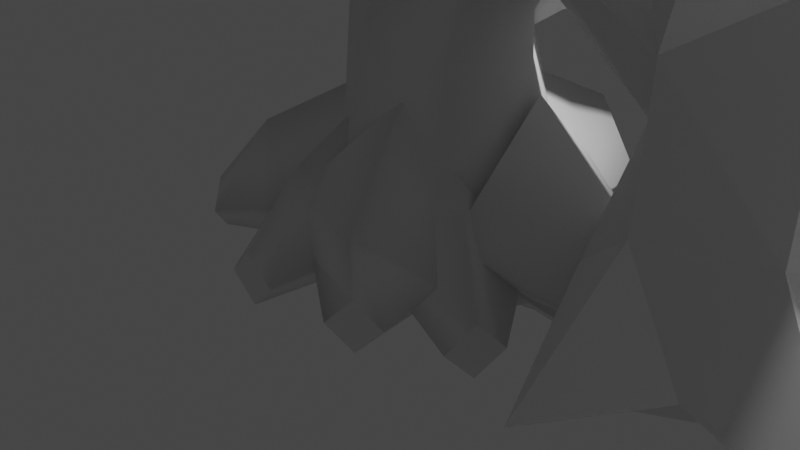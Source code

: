 # Source: Troncs.blend  (saved by Blender 3.0.42; exported with 4.5.12 LTS)
import bpy
from mathutils import Matrix  # noqa: F401  (used for matrix-valued properties, if any)

bpy.ops.wm.read_factory_settings(use_empty=True)
scene = bpy.context.scene
scene.name = 'Scene'

# ---- collections
col_collection = bpy.data.collections.new('Collection'); scene.collection.children.link(col_collection)
col_branques = bpy.data.collections.new('Branques'); col_collection.children.link(col_branques)
col_branques_001 = bpy.data.collections.new('Branques.001'); col_collection.children.link(col_branques_001)

# ---- node groups
ng_geometry_nodes = bpy.data.node_groups.new('Geometry Nodes', 'GeometryNodeTree')
_s = ng_geometry_nodes.interface.new_socket(name='Geometry', in_out='OUTPUT', socket_type='NodeSocketGeometry')
_s = ng_geometry_nodes.interface.new_socket(name='Geometry', in_out='INPUT', socket_type='NodeSocketGeometry')
ng_geometry_nodes.is_modifier = True
# nodes of 'Geometry Nodes' reference scene objects; filled in after objects exist
ng_geometry_nodes_001 = bpy.data.node_groups.new('Geometry Nodes.001', 'GeometryNodeTree')
_s = ng_geometry_nodes_001.interface.new_socket(name='Geometry', in_out='OUTPUT', socket_type='NodeSocketGeometry')
_s = ng_geometry_nodes_001.interface.new_socket(name='Geometry', in_out='INPUT', socket_type='NodeSocketGeometry')
ng_geometry_nodes_001.is_modifier = True
# nodes of 'Geometry Nodes.001' reference scene objects; filled in after objects exist

# ---- world
world_world = bpy.data.worlds.new('World'); scene.world = world_world
world_world.use_nodes = True; world_world.node_tree.nodes.clear()
_N = world_world.node_tree.nodes; _L = world_world.node_tree.links
n0 = _N.new('ShaderNodeOutputWorld'); n0.name = 'World Output'; n0.location = (300, 300)
n1 = _N.new('ShaderNodeBackground'); n1.name = 'Background'; n1.location = (10, 300)
n1.inputs[0].default_value = (0.05088, 0.05088, 0.05088, 1.0)
_L.new(n1.outputs[0], n0.inputs[0])
n0.is_active_output = True
world_world.color = (0.05088, 0.05088, 0.05088)
world_world.use_sun_shadow = False
world_world.sun_shadow_jitter_overblur = 0.0

# ---- cameras
cam_camera = bpy.data.cameras.new('Camera')
cam_camera.clip_end = 100.0
cam_camera.ortho_scale = 7.314

# ---- lights
light_light = bpy.data.lights.new('Light', 'POINT')
light_light.transmission_factor = 0.0
light_light.energy = 1000.0
light_light.shadow_soft_size = 0.1
light_light.shadow_maximum_resolution = 0.006
light_light.use_absolute_resolution = True

# ---- meshes
me_cylinder = bpy.data.meshes.new('Cylinder')
me_cylinder.from_pydata([(0.1063, -3.689e-07, -1.084), (0.6859, -3.875e-07, -0.789), (1.0, -4.47e-07, 4.371e-08), (-8.742e-08, -5.225e-07, 1.0), (-0.7071, -5.004e-07, 0.7071), (-8.825e-09, 1.028, 8.465e-08), (-1.0, -4.47e-07, -1.192e-08), (-0.7071, -3.936e-07, -0.7071), (0.3296, 1.028, -0.3296), (6.686e-10, 1.028, -0.4662), (0.4662, 1.028, 1.05e-07), (0.3296, 1.028, 0.3296), (-4.008e-08, 1.028, 0.4662), (-0.3296, 1.028, 0.3296), (-0.4662, 1.028, 7.909e-08), (-0.3296, 1.028, -0.3296), (0.1063, 0.9192, -1.084), (0.6859, 0.7457, -0.789), (1.0, 0.7457, 1e-07), (0.7071, 0.7457, 0.7071), (-8.742e-08, 0.7457, 1.0), (-0.7071, 0.9637, 0.7071), (-1.0, 0.9637, 6.083e-08), (-0.7071, 0.9192, -0.7071), (-0.9078, 0.7456, -1.192), (-0.9078, -3.571e-07, -1.192), (-0.2007, -3.35e-07, -1.485), (-0.2007, 0.7456, -1.485), (-1.261, 0.6918, 0.9367), (-1.261, -5.178e-07, 0.9367), (-1.554, -4.644e-07, 0.2296), (-1.554, 0.6918, 0.2296), (1.247, 0.5827, 0.5983), (1.247, -4.922e-07, 0.5983), (1.102, -5.303e-07, 1.102), (1.102, 0.5827, 1.102), (0.5708, -5.424e-07, 1.263), (0.5708, 0.5827, 1.263), (1.201, 0.4233, -0.8095), (1.201, -3.822e-07, -0.8095), (1.388, -4.228e-07, -0.321), (1.388, 0.4233, -0.321), (0.1063, -0.06663, -1.084), (0.6859, -0.06663, -0.789), (1.0, -0.06663, 3.868e-08), (0.7071, -0.06663, 0.7071), (1.247, -0.06663, 0.5983), (-8.742e-08, -0.06663, 1.0), (-0.7071, -0.06663, 0.7071), (-1.0, -0.06663, -1.696e-08), (-0.7071, -0.06663, -0.7071), (-0.9078, -0.06663, -1.192), (-0.2007, -0.06663, -1.485), (-1.261, -0.06663, 0.9367), (-1.554, -0.06663, 0.2296), (1.102, -0.06663, 1.102), (0.5708, -0.06663, 1.263), (1.201, -0.06663, -0.8095), (1.388, -0.06663, -0.321)], [], [(18, 19, 35, 32), (1, 39, 57, 43), (20, 21, 4, 3), (22, 6, 30, 31), (22, 23, 7, 6), (7, 23, 24, 25), (16, 17, 1, 0), (33, 34, 55, 46), (1, 17, 38, 39), (5, 8, 9), (5, 10, 8), (5, 11, 10), (5, 12, 11), (5, 13, 12), (5, 14, 13), (5, 15, 14), (5, 9, 15), (8, 10, 18, 17), (9, 8, 17, 16), (15, 9, 16, 23), (14, 15, 23, 22), (13, 14, 22, 21), (12, 13, 21, 20), (11, 12, 20, 19), (10, 11, 19, 18), (24, 27, 26, 25), (16, 0, 26, 27), (3, 4, 48, 47), (23, 16, 27, 24), (28, 31, 30, 29), (29, 30, 54, 53), (4, 21, 28, 29), (21, 22, 31, 28), (32, 35, 34, 33), (35, 37, 36, 34), (20, 3, 36, 37), (25, 26, 52, 51), (2, 18, 32, 33), (19, 20, 37, 35), (38, 41, 40, 39), (18, 2, 40, 41), (6, 7, 50, 49), (17, 18, 41, 38), (45, 44, 46, 55), (42, 43, 44, 45, 47, 48, 49, 50), (42, 50, 51, 52), (49, 48, 53, 54), (47, 45, 55, 56), (44, 43, 57, 58), (36, 3, 47, 56), (34, 36, 56, 55), (40, 2, 44, 58), (30, 6, 49, 54), (0, 1, 43, 42), (7, 25, 51, 50), (2, 33, 46, 44), (26, 0, 42, 52), (4, 29, 53, 48), (39, 40, 58, 57)])
me_cylinder.polygons.foreach_set('use_smooth', [True] * 59)
_uv = me_cylinder.uv_layers.new(name='UVMap')
_uv.uv.foreach_set('vector', [0.75, 0.75, 0.625, 0.75, 0.625, 0.75, 0.75, 0.75, 0.875, 0.5, 0.875, 0.5, 0.875, 0.5, 0.875, 0.5, 0.5, 0.75, 0.375, 0.75, 0.375, 0.5, 0.5, 0.5, 0.25, 0.75, 0.25, 0.5, 0.25, 0.5, 0.25, 0.75, 0.25, 0.75, 0.125, 0.75, 0.125, 0.5, 0.25, 0.5, 0.125, 0.5, 0.125, 0.75, 0.125, 0.75, 0.125, 0.5, 1.0, 0.75, 0.875, 0.75, 0.875, 0.5, 1.0, 0.5, 0.75, 0.5, 0.625, 0.5, 0.625, 0.5, 0.75, 0.5, 0.875, 0.5, 0.875, 0.75, 0.875, 0.75, 0.875, 0.5, 0.25, 0.25, 0.4197, 0.4197, 0.25, 0.49, 0.25, 0.25, 0.49, 0.25, 0.4197, 0.4197, 0.25, 0.25, 0.4197, 0.08029, 0.49, 0.25, 0.25, 0.25, 0.25, 0.01, 0.4197, 0.08029, 0.25, 0.25, 0.08029, 0.08029, 0.25, 0.01, 0.25, 0.25, 0.01, 0.25, 0.08029, 0.08029, 0.25, 0.25, 0.08029, 0.4197, 0.01, 0.25, 0.25, 0.25, 0.25, 0.49, 0.08029, 0.4197, 0.875, 1.0, 0.75, 1.0, 0.75, 0.75, 0.875, 0.75, 1.0, 1.0, 0.875, 1.0, 0.875, 0.75, 1.0, 0.75, 0.125, 1.0, 0.0, 1.0, 0.0, 0.75, 0.125, 0.75, 0.25, 1.0, 0.125, 1.0, 0.125, 0.75, 0.25, 0.75, 0.375, 1.0, 0.25, 1.0, 0.25, 0.75, 0.375, 0.75, 0.5, 1.0, 0.375, 1.0, 0.375, 0.75, 0.5, 0.75, 0.625, 1.0, 0.5, 1.0, 0.5, 0.75, 0.625, 0.75, 0.75, 1.0, 0.625, 1.0, 0.625, 0.75, 0.75, 0.75, 0.125, 0.75, 0.0, 0.75, 0.0, 0.5, 0.125, 0.5, 1.0, 0.75, 1.0, 0.5, 1.0, 0.5, 1.0, 0.75, 0.5, 0.5, 0.375, 0.5, 0.375, 0.5, 0.5, 0.5, 0.125, 0.75, 0.0, 0.75, 0.0, 0.75, 0.125, 0.75, 0.375, 0.75, 0.25, 0.75, 0.25, 0.5, 0.375, 0.5, 0.375, 0.5, 0.25, 0.5, 0.25, 0.5, 0.375, 0.5, 0.375, 0.5, 0.375, 0.75, 0.375, 0.75, 0.375, 0.5, 0.375, 0.75, 0.25, 0.75, 0.25, 0.75, 0.375, 0.75, 0.75, 0.75, 0.625, 0.75, 0.625, 0.5, 0.75, 0.5, 0.625, 0.75, 0.5, 0.75, 0.5, 0.5, 0.625, 0.5, 0.5, 0.75, 0.5, 0.5, 0.5, 0.5, 0.5, 0.75, 0.125, 0.5, 0.0, 0.5, 0.0, 0.5, 0.125, 0.5, 0.75, 0.5, 0.75, 0.75, 0.75, 0.75, 0.75, 0.5, 0.625, 0.75, 0.5, 0.75, 0.5, 0.75, 0.625, 0.75, 0.875, 0.75, 0.75, 0.75, 0.75, 0.5, 0.875, 0.5, 0.75, 0.75, 0.75, 0.5, 0.75, 0.5, 0.75, 0.75, 0.25, 0.5, 0.125, 0.5, 0.125, 0.5, 0.25, 0.5, 0.875, 0.75, 0.75, 0.75, 0.75, 0.75, 0.875, 0.75, 0.9197, 0.08029, 0.99, 0.25, 0.99, 0.25, 0.9197, 0.08029, 0.75, 0.49, 0.9197, 0.4197, 0.99, 0.25, 0.9197, 0.08029, 0.75, 0.01, 0.5803, 0.08029, 0.51, 0.25, 0.5803, 0.4197, 0.75, 0.49, 0.5803, 0.4197, 0.5803, 0.4197, 0.75, 0.49, 0.51, 0.25, 0.5803, 0.08029, 0.5803, 0.08029, 0.51, 0.25, 0.75, 0.01, 0.9197, 0.08029, 0.9197, 0.08029, 0.75, 0.01, 0.99, 0.25, 0.9197, 0.4197, 0.9197, 0.4197, 0.99, 0.25, 0.5, 0.5, 0.5, 0.5, 0.5, 0.5, 0.5, 0.5, 0.625, 0.5, 0.5, 0.5, 0.5, 0.5, 0.625, 0.5, 0.75, 0.5, 0.75, 0.5, 0.75, 0.5, 0.75, 0.5, 0.25, 0.5, 0.25, 0.5, 0.25, 0.5, 0.25, 0.5, 1.0, 0.5, 0.875, 0.5, 0.875, 0.5, 1.0, 0.5, 0.125, 0.5, 0.125, 0.5, 0.125, 0.5, 0.125, 0.5, 0.75, 0.5, 0.75, 0.5, 0.75, 0.5, 0.75, 0.5, 1.0, 0.5, 1.0, 0.5, 1.0, 0.5, 1.0, 0.5, 0.375, 0.5, 0.375, 0.5, 0.375, 0.5, 0.375, 0.5, 0.875, 0.5, 0.75, 0.5, 0.75, 0.5, 0.875, 0.5])
me_cylinder.use_remesh_fix_poles = True
me_cylinder.use_remesh_preserve_attributes = False
me_cylinder.update()
me_cylinder_002 = bpy.data.meshes.new('Cylinder.002')
me_cylinder_002.from_pydata([(0.1063, -3.689e-07, -1.084), (0.6859, -3.875e-07, -0.789), (1.0, -4.47e-07, 4.371e-08), (-8.742e-08, -5.225e-07, 1.0), (-0.7071, -5.004e-07, 0.7071), (-8.825e-09, 1.028, 8.465e-08), (-1.0, -4.47e-07, -1.192e-08), (-0.7071, -3.936e-07, -0.7071), (0.3296, 1.028, -0.3296), (6.686e-10, 1.028, -0.4662), (0.4662, 1.028, 1.05e-07), (0.3296, 1.028, 0.3296), (-4.008e-08, 1.028, 0.4662), (-0.3296, 1.028, 0.3296), (-0.4662, 1.028, 7.909e-08), (-0.3296, 1.028, -0.3296), (0.1063, 0.9192, -1.084), (0.6859, 0.7457, -0.789), (1.0, 0.7457, 1e-07), (0.7071, 0.7457, 0.7071), (-8.742e-08, 0.7457, 1.0), (-0.7071, 0.9637, 0.7071), (-1.0, 0.9637, 6.083e-08), (-0.7071, 0.9192, -0.7071), (-0.9078, 0.7456, -1.192), (-0.9078, -3.571e-07, -1.192), (-0.2007, -3.35e-07, -1.485), (-0.2007, 0.7456, -1.485), (-1.261, 0.6918, 0.9367), (-1.261, -5.178e-07, 0.9367), (-1.554, -4.644e-07, 0.2296), (-1.554, 0.6918, 0.2296), (1.247, 0.5827, 0.5983), (1.247, -4.922e-07, 0.5983), (1.102, -5.303e-07, 1.102), (1.102, 0.5827, 1.102), (0.5708, -5.424e-07, 1.263), (0.5708, 0.5827, 1.263), (1.201, 0.4233, -0.8095), (1.201, -3.822e-07, -0.8095), (1.388, -4.228e-07, -0.321), (1.388, 0.4233, -0.321), (0.1063, -0.06663, -1.084), (0.6859, -0.06663, -0.789), (1.0, -0.06663, 3.868e-08), (0.7071, -0.06663, 0.7071), (1.247, -0.06663, 0.5983), (-8.742e-08, -0.06663, 1.0), (-0.7071, -0.06663, 0.7071), (-1.0, -0.06663, -1.696e-08), (-0.7071, -0.06663, -0.7071), (-0.9078, -0.06663, -1.192), (-0.2007, -0.06663, -1.485), (-1.261, -0.06663, 0.9367), (-1.554, -0.06663, 0.2296), (1.102, -0.06663, 1.102), (0.5708, -0.06663, 1.263), (1.201, -0.06663, -0.8095), (1.388, -0.06663, -0.321)], [], [(18, 19, 35, 32), (1, 39, 57, 43), (20, 21, 4, 3), (22, 6, 30, 31), (22, 23, 7, 6), (7, 23, 24, 25), (16, 17, 1, 0), (33, 34, 55, 46), (1, 17, 38, 39), (5, 8, 9), (5, 10, 8), (5, 11, 10), (5, 12, 11), (5, 13, 12), (5, 14, 13), (5, 15, 14), (5, 9, 15), (8, 10, 18, 17), (9, 8, 17, 16), (15, 9, 16, 23), (14, 15, 23, 22), (13, 14, 22, 21), (12, 13, 21, 20), (11, 12, 20, 19), (10, 11, 19, 18), (24, 27, 26, 25), (16, 0, 26, 27), (3, 4, 48, 47), (23, 16, 27, 24), (28, 31, 30, 29), (29, 30, 54, 53), (4, 21, 28, 29), (21, 22, 31, 28), (32, 35, 34, 33), (35, 37, 36, 34), (20, 3, 36, 37), (25, 26, 52, 51), (2, 18, 32, 33), (19, 20, 37, 35), (38, 41, 40, 39), (18, 2, 40, 41), (6, 7, 50, 49), (17, 18, 41, 38), (45, 44, 46, 55), (42, 43, 44, 45, 47, 48, 49, 50), (42, 50, 51, 52), (49, 48, 53, 54), (47, 45, 55, 56), (44, 43, 57, 58), (36, 3, 47, 56), (34, 36, 56, 55), (40, 2, 44, 58), (30, 6, 49, 54), (0, 1, 43, 42), (7, 25, 51, 50), (2, 33, 46, 44), (26, 0, 42, 52), (4, 29, 53, 48), (39, 40, 58, 57)])
me_cylinder_002.polygons.foreach_set('use_smooth', [True] * 59)
_uv = me_cylinder_002.uv_layers.new(name='UVMap')
_uv.uv.foreach_set('vector', [0.75, 0.75, 0.625, 0.75, 0.625, 0.75, 0.75, 0.75, 0.875, 0.5, 0.875, 0.5, 0.875, 0.5, 0.875, 0.5, 0.5, 0.75, 0.375, 0.75, 0.375, 0.5, 0.5, 0.5, 0.25, 0.75, 0.25, 0.5, 0.25, 0.5, 0.25, 0.75, 0.25, 0.75, 0.125, 0.75, 0.125, 0.5, 0.25, 0.5, 0.125, 0.5, 0.125, 0.75, 0.125, 0.75, 0.125, 0.5, 1.0, 0.75, 0.875, 0.75, 0.875, 0.5, 1.0, 0.5, 0.75, 0.5, 0.625, 0.5, 0.625, 0.5, 0.75, 0.5, 0.875, 0.5, 0.875, 0.75, 0.875, 0.75, 0.875, 0.5, 0.25, 0.25, 0.4197, 0.4197, 0.25, 0.49, 0.25, 0.25, 0.49, 0.25, 0.4197, 0.4197, 0.25, 0.25, 0.4197, 0.08029, 0.49, 0.25, 0.25, 0.25, 0.25, 0.01, 0.4197, 0.08029, 0.25, 0.25, 0.08029, 0.08029, 0.25, 0.01, 0.25, 0.25, 0.01, 0.25, 0.08029, 0.08029, 0.25, 0.25, 0.08029, 0.4197, 0.01, 0.25, 0.25, 0.25, 0.25, 0.49, 0.08029, 0.4197, 0.875, 1.0, 0.75, 1.0, 0.75, 0.75, 0.875, 0.75, 1.0, 1.0, 0.875, 1.0, 0.875, 0.75, 1.0, 0.75, 0.125, 1.0, 0.0, 1.0, 0.0, 0.75, 0.125, 0.75, 0.25, 1.0, 0.125, 1.0, 0.125, 0.75, 0.25, 0.75, 0.375, 1.0, 0.25, 1.0, 0.25, 0.75, 0.375, 0.75, 0.5, 1.0, 0.375, 1.0, 0.375, 0.75, 0.5, 0.75, 0.625, 1.0, 0.5, 1.0, 0.5, 0.75, 0.625, 0.75, 0.75, 1.0, 0.625, 1.0, 0.625, 0.75, 0.75, 0.75, 0.125, 0.75, 0.0, 0.75, 0.0, 0.5, 0.125, 0.5, 1.0, 0.75, 1.0, 0.5, 1.0, 0.5, 1.0, 0.75, 0.5, 0.5, 0.375, 0.5, 0.375, 0.5, 0.5, 0.5, 0.125, 0.75, 0.0, 0.75, 0.0, 0.75, 0.125, 0.75, 0.375, 0.75, 0.25, 0.75, 0.25, 0.5, 0.375, 0.5, 0.375, 0.5, 0.25, 0.5, 0.25, 0.5, 0.375, 0.5, 0.375, 0.5, 0.375, 0.75, 0.375, 0.75, 0.375, 0.5, 0.375, 0.75, 0.25, 0.75, 0.25, 0.75, 0.375, 0.75, 0.75, 0.75, 0.625, 0.75, 0.625, 0.5, 0.75, 0.5, 0.625, 0.75, 0.5, 0.75, 0.5, 0.5, 0.625, 0.5, 0.5, 0.75, 0.5, 0.5, 0.5, 0.5, 0.5, 0.75, 0.125, 0.5, 0.0, 0.5, 0.0, 0.5, 0.125, 0.5, 0.75, 0.5, 0.75, 0.75, 0.75, 0.75, 0.75, 0.5, 0.625, 0.75, 0.5, 0.75, 0.5, 0.75, 0.625, 0.75, 0.875, 0.75, 0.75, 0.75, 0.75, 0.5, 0.875, 0.5, 0.75, 0.75, 0.75, 0.5, 0.75, 0.5, 0.75, 0.75, 0.25, 0.5, 0.125, 0.5, 0.125, 0.5, 0.25, 0.5, 0.875, 0.75, 0.75, 0.75, 0.75, 0.75, 0.875, 0.75, 0.9197, 0.08029, 0.99, 0.25, 0.99, 0.25, 0.9197, 0.08029, 0.75, 0.49, 0.9197, 0.4197, 0.99, 0.25, 0.9197, 0.08029, 0.75, 0.01, 0.5803, 0.08029, 0.51, 0.25, 0.5803, 0.4197, 0.75, 0.49, 0.5803, 0.4197, 0.5803, 0.4197, 0.75, 0.49, 0.51, 0.25, 0.5803, 0.08029, 0.5803, 0.08029, 0.51, 0.25, 0.75, 0.01, 0.9197, 0.08029, 0.9197, 0.08029, 0.75, 0.01, 0.99, 0.25, 0.9197, 0.4197, 0.9197, 0.4197, 0.99, 0.25, 0.5, 0.5, 0.5, 0.5, 0.5, 0.5, 0.5, 0.5, 0.625, 0.5, 0.5, 0.5, 0.5, 0.5, 0.625, 0.5, 0.75, 0.5, 0.75, 0.5, 0.75, 0.5, 0.75, 0.5, 0.25, 0.5, 0.25, 0.5, 0.25, 0.5, 0.25, 0.5, 1.0, 0.5, 0.875, 0.5, 0.875, 0.5, 1.0, 0.5, 0.125, 0.5, 0.125, 0.5, 0.125, 0.5, 0.125, 0.5, 0.75, 0.5, 0.75, 0.5, 0.75, 0.5, 0.75, 0.5, 1.0, 0.5, 1.0, 0.5, 1.0, 0.5, 1.0, 0.5, 0.375, 0.5, 0.375, 0.5, 0.375, 0.5, 0.375, 0.5, 0.875, 0.5, 0.75, 0.5, 0.75, 0.5, 0.875, 0.5])
me_cylinder_002.use_remesh_fix_poles = True
me_cylinder_002.use_remesh_preserve_attributes = False
me_cylinder_002.update()

# ---- curves / text
cu_beziercurve = bpy.data.curves.new('BezierCurve', 'CURVE')
cu_beziercurve.dimensions = '3D'
_sp = cu_beziercurve.splines.new('BEZIER'); _sp.bezier_points.add(2)
_sp.bezier_points.foreach_set('co', [-0.6776, -0.09426, 5.857, 0.2246, 0.06619, 3.21, 0.3769, 0.1227, -0.0921])
_sp.bezier_points.foreach_set('handle_left', [-0.3534, -0.242, 6.992, -0.1796, 0.0465, 3.977, 0.3907, 0.1227, 0.6452])
_sp.bezier_points.foreach_set('handle_right', [-0.8397, -0.02036, 5.289, 0.6287, 0.08588, 2.443, 0.3495, 0.1227, -1.567])
for _p, _l, _r in zip(_sp.bezier_points, ['ALIGNED', 'ALIGNED', 'ALIGNED'], ['ALIGNED', 'ALIGNED', 'ALIGNED']): _p.handle_left_type = _l; _p.handle_right_type = _r
_sp.bezier_points.foreach_set('radius', [0.5456, 0.9003, 1.353])
_sp.order_u = 0
_sp.order_v = 0
_sp.resolution_u = 4
cu_beziercurve.use_radius = False
cu_beziercurve.bevel_profile.use_clip = True
cu_beziercurve.bevel_resolution = 1
cu_beziercurve.bevel_depth = 0.81
cu_beziercurve.resolution_u = 4
cu_beziercurve.fill_mode = 'FULL'
cu_beziercurve.taper_radius_mode = 'MULTIPLY'
cu_beziercurve.use_fill_caps = True
cu_beziercurve_001 = bpy.data.curves.new('BezierCurve.001', 'CURVE')
cu_beziercurve_001.dimensions = '3D'
_sp = cu_beziercurve_001.splines.new('BEZIER'); _sp.bezier_points.add(1)
_sp.bezier_points.foreach_set('co', [-1.89, 0.2276, 3.279, -0.08157, 0.05538, 2.437])
_sp.bezier_points.foreach_set('handle_left', [-2.494, 0.1442, 3.637, -0.6049, 0.05538, 2.665])
_sp.bezier_points.foreach_set('handle_right', [-1.287, 0.311, 2.92, 0.4418, 0.05538, 2.21])
for _p, _l, _r in zip(_sp.bezier_points, ['ALIGNED', 'ALIGNED'], ['ALIGNED', 'ALIGNED']): _p.handle_left_type = _l; _p.handle_right_type = _r
_sp.bezier_points.foreach_set('radius', [0.7636, 1.054])
_sp.order_u = 0
_sp.order_v = 0
_sp.resolution_u = 3
cu_beziercurve_001.use_radius = False
cu_beziercurve_001.bevel_profile.use_clip = True
cu_beziercurve_001.bevel_resolution = 0
cu_beziercurve_001.bevel_depth = 0.59
cu_beziercurve_001.resolution_u = 4
cu_beziercurve_001.fill_mode = 'FULL'
cu_beziercurve_001.taper_radius_mode = 'MULTIPLY'
cu_beziercurve_001.use_fill_caps = True
cu_beziercurve_002 = bpy.data.curves.new('BezierCurve.002', 'CURVE')
cu_beziercurve_002.dimensions = '3D'
_sp = cu_beziercurve_002.splines.new('BEZIER'); _sp.bezier_points.add(1)
_sp.bezier_points.foreach_set('co', [2.125, -1.13, -0.09551, 0.7513, -0.2519, 0.6562])
_sp.bezier_points.foreach_set('handle_left', [2.865, -1.557, -0.1507, 1.422, -0.6002, 0.6321])
_sp.bezier_points.foreach_set('handle_right', [1.385, -0.7026, -0.04029, 0.08076, 0.0963, 0.6803])
for _p, _l, _r in zip(_sp.bezier_points, ['ALIGNED', 'ALIGNED'], ['ALIGNED', 'ALIGNED']): _p.handle_left_type = _l; _p.handle_right_type = _r
_sp.bezier_points.foreach_set('radius', [0.5456, 2.132])
_sp.order_u = 0
_sp.order_v = 0
_sp.resolution_u = 2
cu_beziercurve_002.use_radius = False
cu_beziercurve_002.bevel_mode = 'PROFILE'
cu_beziercurve_002.bevel_profile.use_clip = True
cu_beziercurve_002.bevel_resolution = 0
cu_beziercurve_002.bevel_depth = 0.5
cu_beziercurve_002.resolution_u = 2
cu_beziercurve_002.fill_mode = 'FULL'
cu_beziercurve_002.twist_mode = 'Z_UP'
cu_beziercurve_002.taper_radius_mode = 'MULTIPLY'
cu_beziercurve_002.twist_smooth = 0.1
cu_beziercurve_002.use_fill_caps = True
cu_beziercurve_003 = bpy.data.curves.new('BezierCurve.003', 'CURVE')
cu_beziercurve_003.dimensions = '3D'
_sp = cu_beziercurve_003.splines.new('BEZIER'); _sp.bezier_points.add(1)
_sp.bezier_points.foreach_set('co', [0.08034, 2.02, 0.02493, 0.0806, 0.1227, 0.6896])
_sp.bezier_points.foreach_set('handle_left', [0.05982, 2.875, -0.03028, -0.05414, 1.906, 0.6963])
_sp.bezier_points.foreach_set('handle_right', [0.1009, 1.166, 0.08015, 0.2151, -1.658, 0.6828])
for _p, _l, _r in zip(_sp.bezier_points, ['ALIGNED', 'ALIGNED'], ['ALIGNED', 'ALIGNED']): _p.handle_left_type = _l; _p.handle_right_type = _r
_sp.bezier_points.foreach_set('radius', [0.5456, 2.132])
_sp.order_u = 0
_sp.order_v = 0
_sp.resolution_u = 2
cu_beziercurve_003.use_radius = False
cu_beziercurve_003.bevel_mode = 'PROFILE'
cu_beziercurve_003.bevel_profile.use_clip = True
cu_beziercurve_003.bevel_resolution = 0
cu_beziercurve_003.bevel_depth = 0.5
cu_beziercurve_003.resolution_u = 2
cu_beziercurve_003.fill_mode = 'FULL'
cu_beziercurve_003.twist_mode = 'Z_UP'
cu_beziercurve_003.taper_radius_mode = 'MULTIPLY'
cu_beziercurve_003.twist_smooth = 0.1
cu_beziercurve_003.use_fill_caps = True
cu_beziercurve_004 = bpy.data.curves.new('BezierCurve.004', 'CURVE')
cu_beziercurve_004.dimensions = '3D'
_sp = cu_beziercurve_004.splines.new('BEZIER'); _sp.bezier_points.add(1)
_sp.bezier_points.foreach_set('co', [-1.565, 0.302, 0.02493, 0.0806, 0.1227, 0.4544])
_sp.bezier_points.foreach_set('handle_left', [-2.418, 0.3524, -0.03028, -0.9575, 0.1374, 0.4213])
_sp.bezier_points.foreach_set('handle_right', [-0.7115, 0.2517, 0.08015, 1.119, 0.1079, 0.4875])
for _p, _l, _r in zip(_sp.bezier_points, ['ALIGNED', 'ALIGNED'], ['ALIGNED', 'ALIGNED']): _p.handle_left_type = _l; _p.handle_right_type = _r
_sp.bezier_points.foreach_set('radius', [0.5456, 1.479])
_sp.order_u = 0
_sp.order_v = 0
_sp.resolution_u = 2
cu_beziercurve_004.use_radius = False
cu_beziercurve_004.bevel_mode = 'PROFILE'
cu_beziercurve_004.bevel_profile.use_clip = True
cu_beziercurve_004.bevel_resolution = 0
cu_beziercurve_004.bevel_depth = 0.5
cu_beziercurve_004.resolution_u = 2
cu_beziercurve_004.fill_mode = 'FULL'
cu_beziercurve_004.twist_mode = 'Z_UP'
cu_beziercurve_004.taper_radius_mode = 'MULTIPLY'
cu_beziercurve_004.twist_smooth = 0.1
cu_beziercurve_004.use_fill_caps = True
cu_beziercurve_005 = bpy.data.curves.new('BezierCurve.005', 'CURVE')
cu_beziercurve_005.dimensions = '3D'
_sp = cu_beziercurve_005.splines.new('BEZIER'); _sp.bezier_points.add(1)
_sp.bezier_points.foreach_set('co', [0.0283, -1.866, 0.02493, 0.0806, 0.1227, 0.6896])
_sp.bezier_points.foreach_set('handle_left', [0.03668, -2.72, -0.03028, 0.1609, -1.349, 0.6425])
_sp.bezier_points.foreach_set('handle_right', [0.01993, -1.011, 0.08015, 0.0002805, 1.595, 0.7366])
for _p, _l, _r in zip(_sp.bezier_points, ['ALIGNED', 'ALIGNED'], ['ALIGNED', 'ALIGNED']): _p.handle_left_type = _l; _p.handle_right_type = _r
_sp.bezier_points.foreach_set('radius', [0.5456, 2.132])
_sp.order_u = 0
_sp.order_v = 0
_sp.resolution_u = 2
cu_beziercurve_005.use_radius = False
cu_beziercurve_005.bevel_mode = 'PROFILE'
cu_beziercurve_005.bevel_profile.use_clip = True
cu_beziercurve_005.bevel_resolution = 0
cu_beziercurve_005.bevel_depth = 0.5
cu_beziercurve_005.resolution_u = 2
cu_beziercurve_005.fill_mode = 'FULL'
cu_beziercurve_005.twist_mode = 'Z_UP'
cu_beziercurve_005.taper_radius_mode = 'MULTIPLY'
cu_beziercurve_005.twist_smooth = 0.1
cu_beziercurve_005.use_fill_caps = True
cu_beziercurve_006 = bpy.data.curves.new('BezierCurve.006', 'CURVE')
cu_beziercurve_006.dimensions = '3D'
_sp = cu_beziercurve_006.splines.new('BEZIER'); _sp.bezier_points.add(1)
_sp.bezier_points.foreach_set('co', [0.8212, -1.099, 4.703, 0.3058, -0.1695, 3.468])
_sp.bezier_points.foreach_set('handle_left', [0.8264, -1.361, 5.36, 0.483, -0.6651, 3.688])
_sp.bezier_points.foreach_set('handle_right', [0.816, -0.8371, 4.046, 0.1286, 0.3262, 3.247])
for _p, _l, _r in zip(_sp.bezier_points, ['ALIGNED', 'ALIGNED'], ['ALIGNED', 'ALIGNED']): _p.handle_left_type = _l; _p.handle_right_type = _r
_sp.bezier_points.foreach_set('radius', [0.6495, 0.9372])
_sp.order_u = 0
_sp.order_v = 0
_sp.resolution_u = 3
cu_beziercurve_006.use_radius = False
cu_beziercurve_006.bevel_profile.use_clip = True
cu_beziercurve_006.bevel_resolution = 0
cu_beziercurve_006.bevel_depth = 0.59
cu_beziercurve_006.resolution_u = 4
cu_beziercurve_006.fill_mode = 'FULL'
cu_beziercurve_006.taper_radius_mode = 'MULTIPLY'
cu_beziercurve_006.use_fill_caps = True
cu_beziercurve_007 = bpy.data.curves.new('BezierCurve.007', 'CURVE')
cu_beziercurve_007.dimensions = '3D'
_sp = cu_beziercurve_007.splines.new('BEZIER'); _sp.bezier_points.add(1)
_sp.bezier_points.foreach_set('co', [1.475, 1.563, 4.896, 0.3371, 0.2619, 3.144])
_sp.bezier_points.foreach_set('handle_left', [1.716, 1.823, 5.508, 0.6281, 0.6809, 3.4])
_sp.bezier_points.foreach_set('handle_right', [1.233, 1.304, 4.284, 0.04618, -0.1571, 2.888])
for _p, _l, _r in zip(_sp.bezier_points, ['ALIGNED', 'ALIGNED'], ['ALIGNED', 'ALIGNED']): _p.handle_left_type = _l; _p.handle_right_type = _r
_sp.bezier_points.foreach_set('radius', [0.7636, 1.442])
_sp.order_u = 0
_sp.order_v = 0
_sp.resolution_u = 3
cu_beziercurve_007.use_radius = False
cu_beziercurve_007.bevel_profile.use_clip = True
cu_beziercurve_007.bevel_resolution = 0
cu_beziercurve_007.bevel_depth = 0.59
cu_beziercurve_007.resolution_u = 4
cu_beziercurve_007.fill_mode = 'FULL'
cu_beziercurve_007.taper_radius_mode = 'MULTIPLY'
cu_beziercurve_007.use_fill_caps = True
cu_beziercurve_009 = bpy.data.curves.new('BezierCurve.009', 'CURVE')
cu_beziercurve_009.dimensions = '3D'
_sp = cu_beziercurve_009.splines.new('BEZIER'); _sp.bezier_points.add(1)
_sp.bezier_points.foreach_set('co', [2.407, 0.01629, -0.09551, 0.7807, 0.1356, 0.6562])
_sp.bezier_points.foreach_set('handle_left', [3.261, -0.007827, -0.1507, 1.536, 0.148, 0.6321])
_sp.bezier_points.foreach_set('handle_right', [1.553, 0.04041, -0.04029, 0.02526, 0.1231, 0.6803])
for _p, _l, _r in zip(_sp.bezier_points, ['ALIGNED', 'ALIGNED'], ['ALIGNED', 'ALIGNED']): _p.handle_left_type = _l; _p.handle_right_type = _r
_sp.bezier_points.foreach_set('radius', [0.5456, 2.132])
_sp.order_u = 0
_sp.order_v = 0
_sp.resolution_u = 2
cu_beziercurve_009.use_radius = False
cu_beziercurve_009.bevel_mode = 'PROFILE'
cu_beziercurve_009.bevel_profile.use_clip = True
cu_beziercurve_009.bevel_resolution = 0
cu_beziercurve_009.bevel_depth = 0.5
cu_beziercurve_009.resolution_u = 2
cu_beziercurve_009.fill_mode = 'FULL'
cu_beziercurve_009.twist_mode = 'Z_UP'
cu_beziercurve_009.taper_radius_mode = 'MULTIPLY'
cu_beziercurve_009.twist_smooth = 0.1
cu_beziercurve_009.use_fill_caps = True
cu_beziercurve_010 = bpy.data.curves.new('BezierCurve.010', 'CURVE')
cu_beziercurve_010.dimensions = '3D'
_sp = cu_beziercurve_010.splines.new('BEZIER'); _sp.bezier_points.add(2)
_sp.bezier_points.foreach_set('co', [2.409, -0.09426, 4.628, 0.8305, 0.06619, 2.77, 0.7821, 0.1227, -0.0921])
_sp.bezier_points.foreach_set('handle_left', [2.733, -0.242, 5.763, 1.311, 0.1687, 3.485, 0.7959, 0.1227, 0.6452])
_sp.bezier_points.foreach_set('handle_right', [2.247, -0.02036, 4.06, 0.3503, -0.03632, 2.056, 0.7547, 0.1227, -1.567])
for _p, _l, _r in zip(_sp.bezier_points, ['ALIGNED', 'ALIGNED', 'ALIGNED'], ['ALIGNED', 'ALIGNED', 'ALIGNED']): _p.handle_left_type = _l; _p.handle_right_type = _r
_sp.bezier_points.foreach_set('radius', [0.5456, 0.9003, 1.616])
_sp.order_u = 0
_sp.order_v = 0
_sp.resolution_u = 4
cu_beziercurve_010.use_radius = False
cu_beziercurve_010.bevel_profile.use_clip = True
cu_beziercurve_010.bevel_resolution = 1
cu_beziercurve_010.bevel_depth = 0.81
cu_beziercurve_010.resolution_u = 4
cu_beziercurve_010.fill_mode = 'FULL'
cu_beziercurve_010.taper_radius_mode = 'MULTIPLY'
cu_beziercurve_010.use_fill_caps = True
cu_beziercurve_011 = bpy.data.curves.new('BezierCurve.011', 'CURVE')
cu_beziercurve_011.dimensions = '3D'
_sp = cu_beziercurve_011.splines.new('BEZIER'); _sp.bezier_points.add(1)
_sp.bezier_points.foreach_set('co', [-2.322, 1.587, 3.279, 0.1729, 0.05538, 2.437])
_sp.bezier_points.foreach_set('handle_left', [-2.894, 1.798, 3.637, -0.2885, 0.3024, 2.665])
_sp.bezier_points.foreach_set('handle_right', [-1.751, 1.375, 2.92, 0.6342, -0.1917, 2.21])
for _p, _l, _r in zip(_sp.bezier_points, ['ALIGNED', 'ALIGNED'], ['ALIGNED', 'ALIGNED']): _p.handle_left_type = _l; _p.handle_right_type = _r
_sp.bezier_points.foreach_set('radius', [0.7636, 1.298])
_sp.order_u = 0
_sp.order_v = 0
_sp.resolution_u = 3
cu_beziercurve_011.use_radius = False
cu_beziercurve_011.bevel_profile.use_clip = True
cu_beziercurve_011.bevel_resolution = 0
cu_beziercurve_011.bevel_depth = 0.59
cu_beziercurve_011.resolution_u = 4
cu_beziercurve_011.fill_mode = 'FULL'
cu_beziercurve_011.taper_radius_mode = 'MULTIPLY'
cu_beziercurve_011.use_fill_caps = True
cu_beziercurve_012 = bpy.data.curves.new('BezierCurve.012', 'CURVE')
cu_beziercurve_012.dimensions = '3D'
_sp = cu_beziercurve_012.splines.new('BEZIER'); _sp.bezier_points.add(1)
_sp.bezier_points.foreach_set('co', [1.136, -1.61, -0.09551, 0.8193, -0.6817, 0.6562])
_sp.bezier_points.foreach_set('handle_left', [1.305, -1.898, -0.1171, 1.231, -1.315, 0.6321])
_sp.bezier_points.foreach_set('handle_right', [0.9668, -1.322, -0.07394, 0.4077, -0.04807, 0.6803])
for _p, _l, _r in zip(_sp.bezier_points, ['ALIGNED', 'ALIGNED'], ['ALIGNED', 'ALIGNED']): _p.handle_left_type = _l; _p.handle_right_type = _r
_sp.bezier_points.foreach_set('radius', [0.5456, 2.132])
_sp.order_u = 0
_sp.order_v = 0
_sp.resolution_u = 2
cu_beziercurve_012.use_radius = False
cu_beziercurve_012.bevel_mode = 'PROFILE'
cu_beziercurve_012.bevel_profile.use_clip = True
cu_beziercurve_012.bevel_resolution = 0
cu_beziercurve_012.bevel_depth = 0.5
cu_beziercurve_012.resolution_u = 2
cu_beziercurve_012.fill_mode = 'FULL'
cu_beziercurve_012.twist_mode = 'Z_UP'
cu_beziercurve_012.taper_radius_mode = 'MULTIPLY'
cu_beziercurve_012.twist_smooth = 0.1
cu_beziercurve_012.use_fill_caps = True
cu_beziercurve_013 = bpy.data.curves.new('BezierCurve.013', 'CURVE')
cu_beziercurve_013.dimensions = '3D'
_sp = cu_beziercurve_013.splines.new('BEZIER'); _sp.bezier_points.add(1)
_sp.bezier_points.foreach_set('co', [0.847, 2.526, 0.02493, 0.8473, 0.6283, 0.6896])
_sp.bezier_points.foreach_set('handle_left', [0.8265, 3.38, -0.03028, 0.7126, 2.412, 0.6963])
_sp.bezier_points.foreach_set('handle_right', [0.8676, 1.672, 0.08015, 0.9818, -1.153, 0.6828])
for _p, _l, _r in zip(_sp.bezier_points, ['ALIGNED', 'ALIGNED'], ['ALIGNED', 'ALIGNED']): _p.handle_left_type = _l; _p.handle_right_type = _r
_sp.bezier_points.foreach_set('radius', [0.5456, 2.132])
_sp.order_u = 0
_sp.order_v = 0
_sp.resolution_u = 2
cu_beziercurve_013.use_radius = False
cu_beziercurve_013.bevel_mode = 'PROFILE'
cu_beziercurve_013.bevel_profile.use_clip = True
cu_beziercurve_013.bevel_resolution = 0
cu_beziercurve_013.bevel_depth = 0.5
cu_beziercurve_013.resolution_u = 2
cu_beziercurve_013.fill_mode = 'FULL'
cu_beziercurve_013.twist_mode = 'Z_UP'
cu_beziercurve_013.taper_radius_mode = 'MULTIPLY'
cu_beziercurve_013.twist_smooth = 0.1
cu_beziercurve_013.use_fill_caps = True
cu_beziercurve_014 = bpy.data.curves.new('BezierCurve.014', 'CURVE')
cu_beziercurve_014.dimensions = '3D'
_sp = cu_beziercurve_014.splines.new('BEZIER'); _sp.bezier_points.add(1)
_sp.bezier_points.foreach_set('co', [-1.565, 0.302, 0.02493, 0.0806, 0.1227, 0.4544])
_sp.bezier_points.foreach_set('handle_left', [-2.418, 0.3524, -0.03028, -0.9575, 0.1374, 0.4213])
_sp.bezier_points.foreach_set('handle_right', [-0.7115, 0.2517, 0.08015, 1.119, 0.1079, 0.4875])
for _p, _l, _r in zip(_sp.bezier_points, ['ALIGNED', 'ALIGNED'], ['ALIGNED', 'ALIGNED']): _p.handle_left_type = _l; _p.handle_right_type = _r
_sp.bezier_points.foreach_set('radius', [0.5456, 1.479])
_sp.order_u = 0
_sp.order_v = 0
_sp.resolution_u = 2
cu_beziercurve_014.use_radius = False
cu_beziercurve_014.bevel_mode = 'PROFILE'
cu_beziercurve_014.bevel_profile.use_clip = True
cu_beziercurve_014.bevel_resolution = 0
cu_beziercurve_014.bevel_depth = 0.5
cu_beziercurve_014.resolution_u = 2
cu_beziercurve_014.fill_mode = 'FULL'
cu_beziercurve_014.twist_mode = 'Z_UP'
cu_beziercurve_014.taper_radius_mode = 'MULTIPLY'
cu_beziercurve_014.twist_smooth = 0.1
cu_beziercurve_014.use_fill_caps = True
cu_beziercurve_015 = bpy.data.curves.new('BezierCurve.015', 'CURVE')
cu_beziercurve_015.dimensions = '3D'
_sp = cu_beziercurve_015.splines.new('BEZIER'); _sp.bezier_points.add(1)
_sp.bezier_points.foreach_set('co', [-1.53, -1.068, 0.02493, 0.1468, 0.00193, 0.6896])
_sp.bezier_points.foreach_set('handle_left', [-2.233, -1.554, -0.03028, -1.028, -0.8889, 0.6425])
_sp.bezier_points.foreach_set('handle_right', [-0.8265, -0.5827, 0.08015, 1.321, 0.8928, 0.7366])
for _p, _l, _r in zip(_sp.bezier_points, ['ALIGNED', 'ALIGNED'], ['ALIGNED', 'ALIGNED']): _p.handle_left_type = _l; _p.handle_right_type = _r
_sp.bezier_points.foreach_set('radius', [0.5456, 2.132])
_sp.order_u = 0
_sp.order_v = 0
_sp.resolution_u = 2
cu_beziercurve_015.use_radius = False
cu_beziercurve_015.bevel_mode = 'PROFILE'
cu_beziercurve_015.bevel_profile.use_clip = True
cu_beziercurve_015.bevel_resolution = 0
cu_beziercurve_015.bevel_depth = 0.5
cu_beziercurve_015.resolution_u = 2
cu_beziercurve_015.fill_mode = 'FULL'
cu_beziercurve_015.twist_mode = 'Z_UP'
cu_beziercurve_015.taper_radius_mode = 'MULTIPLY'
cu_beziercurve_015.twist_smooth = 0.1
cu_beziercurve_015.use_fill_caps = True
cu_beziercurve_016 = bpy.data.curves.new('BezierCurve.016', 'CURVE')
cu_beziercurve_016.dimensions = '3D'
_sp = cu_beziercurve_016.splines.new('BEZIER'); _sp.bezier_points.add(1)
_sp.bezier_points.foreach_set('co', [0.125, -1.321, 3.722, 0.7866, -0.2468, 3.131])
_sp.bezier_points.foreach_set('handle_left', [-0.08871, -1.472, 4.379, 0.4766, -0.6722, 3.352])
_sp.bezier_points.foreach_set('handle_right', [0.3388, -1.169, 3.066, 1.097, 0.1786, 2.911])
for _p, _l, _r in zip(_sp.bezier_points, ['ALIGNED', 'ALIGNED'], ['ALIGNED', 'ALIGNED']): _p.handle_left_type = _l; _p.handle_right_type = _r
_sp.bezier_points.foreach_set('radius', [0.6495, 0.9372])
_sp.order_u = 0
_sp.order_v = 0
_sp.resolution_u = 3
cu_beziercurve_016.use_radius = False
cu_beziercurve_016.bevel_profile.use_clip = True
cu_beziercurve_016.bevel_resolution = 0
cu_beziercurve_016.bevel_depth = 0.59
cu_beziercurve_016.resolution_u = 4
cu_beziercurve_016.fill_mode = 'FULL'
cu_beziercurve_016.taper_radius_mode = 'MULTIPLY'
cu_beziercurve_016.use_fill_caps = True
cu_beziercurve_017 = bpy.data.curves.new('BezierCurve.017', 'CURVE')
cu_beziercurve_017.dimensions = '3D'
_sp = cu_beziercurve_017.splines.new('BEZIER'); _sp.bezier_points.add(1)
_sp.bezier_points.foreach_set('co', [2.252, 1.769, 3.442, 0.9534, 0.2619, 2.763])
_sp.bezier_points.foreach_set('handle_left', [2.493, 2.029, 4.054, 1.244, 0.6809, 3.019])
_sp.bezier_points.foreach_set('handle_right', [2.01, 1.51, 2.83, 0.6624, -0.1571, 2.507])
for _p, _l, _r in zip(_sp.bezier_points, ['ALIGNED', 'ALIGNED'], ['ALIGNED', 'ALIGNED']): _p.handle_left_type = _l; _p.handle_right_type = _r
_sp.bezier_points.foreach_set('radius', [0.626, 1.182])
_sp.order_u = 0
_sp.order_v = 0
_sp.resolution_u = 3
cu_beziercurve_017.use_radius = False
cu_beziercurve_017.bevel_profile.use_clip = True
cu_beziercurve_017.bevel_resolution = 0
cu_beziercurve_017.bevel_depth = 0.59
cu_beziercurve_017.resolution_u = 4
cu_beziercurve_017.fill_mode = 'FULL'
cu_beziercurve_017.taper_radius_mode = 'MULTIPLY'
cu_beziercurve_017.use_fill_caps = True
cu_beziercurve_018 = bpy.data.curves.new('BezierCurve.018', 'CURVE')
cu_beziercurve_018.dimensions = '3D'
_sp = cu_beziercurve_018.splines.new('BEZIER'); _sp.bezier_points.add(1)
_sp.bezier_points.foreach_set('co', [3.216, 0.01629, -0.09551, 1.59, 0.1356, 0.6562])
_sp.bezier_points.foreach_set('handle_left', [4.071, -0.007827, -0.1507, 2.346, 0.148, 0.6321])
_sp.bezier_points.foreach_set('handle_right', [2.362, 0.04041, -0.04029, 0.8347, 0.1231, 0.6803])
for _p, _l, _r in zip(_sp.bezier_points, ['ALIGNED', 'ALIGNED'], ['ALIGNED', 'ALIGNED']): _p.handle_left_type = _l; _p.handle_right_type = _r
_sp.bezier_points.foreach_set('radius', [0.5456, 2.132])
_sp.order_u = 0
_sp.order_v = 0
_sp.resolution_u = 2
cu_beziercurve_018.use_radius = False
cu_beziercurve_018.bevel_mode = 'PROFILE'
cu_beziercurve_018.bevel_profile.use_clip = True
cu_beziercurve_018.bevel_resolution = 0
cu_beziercurve_018.bevel_depth = 0.5
cu_beziercurve_018.resolution_u = 2
cu_beziercurve_018.fill_mode = 'FULL'
cu_beziercurve_018.twist_mode = 'Z_UP'
cu_beziercurve_018.taper_radius_mode = 'MULTIPLY'
cu_beziercurve_018.twist_smooth = 0.1
cu_beziercurve_018.use_fill_caps = True

# ---- objects
ob_light = bpy.data.objects.new('Light', light_light)
ob_camera = bpy.data.objects.new('Camera', cam_camera)
ob_tronc_01 = bpy.data.objects.new('Tronc_01', me_cylinder)
ob_tronc_02 = bpy.data.objects.new('Tronc_02', me_cylinder_002)
ob_beziercurve = bpy.data.objects.new('BezierCurve', cu_beziercurve)
ob_beziercurve_001 = bpy.data.objects.new('BezierCurve.001', cu_beziercurve_001)
ob_beziercurve_002 = bpy.data.objects.new('BezierCurve.002', cu_beziercurve_002)
ob_beziercurve_003 = bpy.data.objects.new('BezierCurve.003', cu_beziercurve_003)
ob_beziercurve_004 = bpy.data.objects.new('BezierCurve.004', cu_beziercurve_004)
ob_beziercurve_005 = bpy.data.objects.new('BezierCurve.005', cu_beziercurve_005)
ob_beziercurve_006 = bpy.data.objects.new('BezierCurve.006', cu_beziercurve_006)
ob_beziercurve_007 = bpy.data.objects.new('BezierCurve.007', cu_beziercurve_007)
ob_beziercurve_009 = bpy.data.objects.new('BezierCurve.009', cu_beziercurve_009)
ob_beziercurve_008 = bpy.data.objects.new('BezierCurve.008', cu_beziercurve_010)
ob_beziercurve_010 = bpy.data.objects.new('BezierCurve.010', cu_beziercurve_011)
ob_beziercurve_011 = bpy.data.objects.new('BezierCurve.011', cu_beziercurve_012)
ob_beziercurve_012 = bpy.data.objects.new('BezierCurve.012', cu_beziercurve_013)
ob_beziercurve_013 = bpy.data.objects.new('BezierCurve.013', cu_beziercurve_014)
ob_beziercurve_014 = bpy.data.objects.new('BezierCurve.014', cu_beziercurve_015)
ob_beziercurve_015 = bpy.data.objects.new('BezierCurve.015', cu_beziercurve_016)
ob_beziercurve_016 = bpy.data.objects.new('BezierCurve.016', cu_beziercurve_017)
ob_beziercurve_017 = bpy.data.objects.new('BezierCurve.017', cu_beziercurve_018)
_N = ng_geometry_nodes.nodes; _L = ng_geometry_nodes.links
n0 = _N.new('NodeGroupInput'); n0.name = 'Group Input'; n0.location = (-383, 13)
n1 = _N.new('GeometryNodeObjectInfo'); n1.name = 'Object Info.001'; n1.location = (-482, 442)
n1.inputs[0].default_value = ob_beziercurve_001
n2 = _N.new('GeometryNodeObjectInfo'); n2.name = 'Object Info'; n2.location = (-486, 240)
n2.inputs[0].default_value = ob_beziercurve
n3 = _N.new('NodeGroupOutput'); n3.name = 'Group Output'; n3.location = (927, 4)
n4 = _N.new('GeometryNodeCollectionInfo'); n4.name = 'Collection Info'; n4.location = (-29, 315)
n4.inputs[0].default_value = col_branques
n4.inputs[1].default_value = True
n4.inputs[2].default_value = True
n5 = _N.new('GeometryNodeMeshBoolean'); n5.name = 'Mesh Boolean'; n5.location = (238, 248)
n5.operation = 'UNION'
n5.solver = 'EXACT'
n6 = _N.new('GeometryNodeJoinGeometry'); n6.name = 'Join Geometry'; n6.location = (37, 84)
n7 = _N.new('GeometryNodeSetShadeSmooth'); n7.name = 'Set Shade Smooth'; n7.location = (487, 131)
n8 = _N.new('GeometryNodeTransform'); n8.name = 'Transform'; n8.location = (707, 97)
n8.inputs[2].default_value = (-1.571, 0.0, 0.0)
_L.new(n0.outputs[0], n5.inputs[0])
_L.new(n5.outputs[0], n7.inputs[0])
_L.new(n4.outputs[0], n5.inputs[1])
_L.new(n6.outputs[0], n5.inputs[1])
_L.new(n7.outputs[0], n8.inputs[0])
_L.new(n8.outputs[0], n3.inputs[0])
n3.is_active_output = True
_N = ng_geometry_nodes_001.nodes; _L = ng_geometry_nodes_001.links
n0 = _N.new('NodeGroupInput'); n0.name = 'Group Input'; n0.location = (-340, 0)
n1 = _N.new('GeometryNodeCollectionInfo'); n1.name = 'Collection Info'; n1.location = (-261, 317)
n1.inputs[0].default_value = col_branques_001
n1.inputs[1].default_value = True
n1.inputs[2].default_value = True
n2 = _N.new('GeometryNodeJoinGeometry'); n2.name = 'Join Geometry'; n2.location = (-195, 86)
n3 = _N.new('GeometryNodeSetShadeSmooth'); n3.name = 'Set Shade Smooth'; n3.location = (192, 143)
n4 = _N.new('NodeGroupOutput'); n4.name = 'Group Output'; n4.location = (632, -12)
n5 = _N.new('GeometryNodeMeshBoolean'); n5.name = 'Mesh Boolean'; n5.location = (-15, 233)
n5.operation = 'UNION'
n5.solver = 'EXACT'
n6 = _N.new('GeometryNodeTransform'); n6.name = 'Transform'; n6.location = (412, 331)
n6.inputs[2].default_value = (-1.571, 0.0, 0.0)
_L.new(n1.outputs[0], n5.inputs[1])
_L.new(n2.outputs[0], n5.inputs[1])
_L.new(n5.outputs[0], n3.inputs[0])
_L.new(n3.outputs[0], n6.inputs[0])
_L.new(n6.outputs[0], n4.inputs[0])
n4.is_active_output = True

# ---- transforms, parenting, visibility, modifiers, constraints
ob_light.location = (4.076, 1.005, 5.904)
ob_light.rotation_euler = (0.6503, 0.05522, 1.866)
ob_light.lock_rotations_4d = False
ob_light.empty_display_type = 'ARROWS'
ob_light.color = (0.0, 0.0, 0.0, 0.0)
ob_light.lineart.crease_threshold = 0.0
ob_camera.location = (7.359, -6.926, 4.958)
ob_camera.rotation_euler = (1.109, 0.0, 0.8149)
ob_camera.lock_rotations_4d = False
ob_camera.empty_display_type = 'ARROWS'
ob_camera.color = (0.0, 0.0, 0.0, 0.0)
ob_camera.display_type = 'WIRE'
ob_camera.lineart.crease_threshold = 0.0
ob_tronc_01.location = (3.233, 0.0, 0.0)
ob_tronc_01.rotation_euler = (1.571, -0.0, 0.0)
_m = ob_tronc_01.modifiers.new('GeometryNodes', 'NODES')
_m.node_group = ng_geometry_nodes
_m = ob_tronc_01.modifiers.new('Remesh', 'REMESH')
_m.scale = 0.7555
_m.octree_depth = 5
_m.voxel_size = 0.07824
_m.adaptivity = 1.0
_m.use_remove_disconnected = False
_m = ob_tronc_01.modifiers.new('Decimate', 'DECIMATE')
_m.ratio = 0.1
_m.iterations = 10
_m.angle_limit = 0.06981
_m.use_collapse_triangulate = True
_m = ob_tronc_01.modifiers.new('Subdivision', 'SUBSURF')
_m.levels = 2
_m.render_levels = 1
_m.show_only_control_edges = False
_m = ob_tronc_01.modifiers.new('Decimate.002', 'DECIMATE')
_m.ratio = 0.03
_m.iterations = 1
ob_tronc_02.location = (7.828, 0.0, 0.0)
ob_tronc_02.rotation_euler = (1.571, -0.0, 0.0)
_m = ob_tronc_02.modifiers.new('GeometryNodes', 'NODES')
_m.node_group = ng_geometry_nodes_001
_m = ob_tronc_02.modifiers.new('Remesh', 'REMESH')
_m.scale = 0.7555
_m.octree_depth = 5
_m.voxel_size = 0.07824
_m.adaptivity = 1.0
_m.use_remove_disconnected = False
_m = ob_tronc_02.modifiers.new('Decimate', 'DECIMATE')
_m.ratio = 0.1
_m.iterations = 10
_m.angle_limit = 0.06981
_m.use_collapse_triangulate = True
_m = ob_tronc_02.modifiers.new('Subdivision', 'SUBSURF')
_m.levels = 2
_m.render_levels = 1
_m.show_only_control_edges = False
_m = ob_tronc_02.modifiers.new('Decimate.002', 'DECIMATE')
_m.ratio = 0.024
_m.iterations = 7
ob_beziercurve.location = (0.0, 0.0, 0.0)
ob_beziercurve_001.location = (0.0, 0.0, 0.0)
ob_beziercurve_002.location = (0.0, 0.0, 0.0)
ob_beziercurve_003.location = (0.0, 0.0, 0.0)
ob_beziercurve_004.location = (0.0, 0.0, 0.0)
ob_beziercurve_005.location = (0.0, 0.0, 0.0)
ob_beziercurve_006.location = (0.0, 0.0, 0.0)
ob_beziercurve_007.location = (0.0, 0.0, 0.0)
ob_beziercurve_009.location = (0.0, 0.0, 0.0)
ob_beziercurve_008.location = (0.0, 0.0, 0.0)
ob_beziercurve_008.scale = (1.0, 1.0, 1.0)
ob_beziercurve_010.location = (0.0, 0.0, 0.0)
ob_beziercurve_011.location = (0.0, 0.0, 0.0)
ob_beziercurve_012.location = (0.0, 0.0, 0.0)
ob_beziercurve_013.location = (-0.391, 0.0, 0.0)
ob_beziercurve_014.location = (0.0, 0.0, 0.0)
ob_beziercurve_015.location = (0.0, 0.0, 0.0)
ob_beziercurve_016.location = (0.0, 0.0, 0.0)
ob_beziercurve_017.location = (0.0, 0.0, 0.0)

# ---- collection membership
col_collection.objects.link(ob_light)
col_collection.objects.link(ob_camera)
col_collection.objects.link(ob_tronc_01)
col_collection.objects.link(ob_tronc_02)
col_branques.objects.link(ob_beziercurve)
col_branques.objects.link(ob_beziercurve_001)
col_branques.objects.link(ob_beziercurve_002)
col_branques.objects.link(ob_beziercurve_003)
col_branques.objects.link(ob_beziercurve_004)
col_branques.objects.link(ob_beziercurve_005)
col_branques.objects.link(ob_beziercurve_006)
col_branques.objects.link(ob_beziercurve_007)
col_branques.objects.link(ob_beziercurve_009)
col_branques_001.objects.link(ob_beziercurve_008)
col_branques_001.objects.link(ob_beziercurve_010)
col_branques_001.objects.link(ob_beziercurve_011)
col_branques_001.objects.link(ob_beziercurve_012)
col_branques_001.objects.link(ob_beziercurve_013)
col_branques_001.objects.link(ob_beziercurve_014)
col_branques_001.objects.link(ob_beziercurve_015)
col_branques_001.objects.link(ob_beziercurve_016)
col_branques_001.objects.link(ob_beziercurve_017)

# ---- scene / render settings (as saved in the file)
scene.camera = ob_camera
scene.frame_start = 1; scene.frame_end = 250; scene.frame_set(0)
scene.render.engine = 'BLENDER_EEVEE_NEXT'
scene.cycles.sampling_pattern = 'TABULATED_SOBOL'
scene.cycles.use_light_tree = False
scene.view_settings.view_transform = 'Filmic'
bpy.context.view_layer.update()
